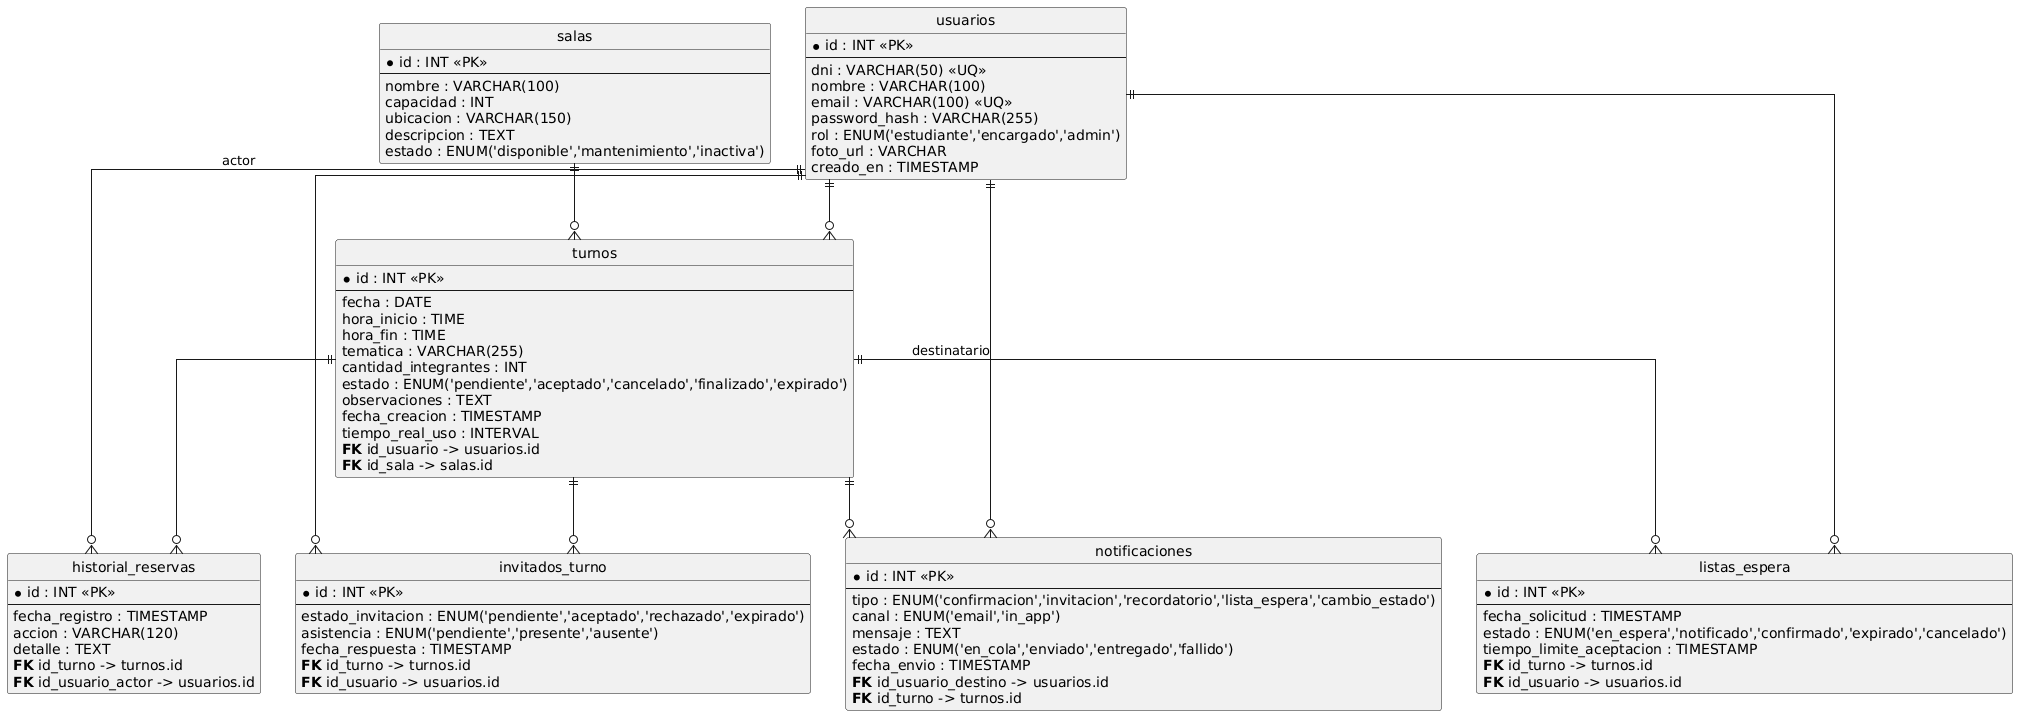

The diagram above was rendered by PlantUML. Its source (embedded in the PNG):
@startuml
hide circle
skinparam linetype ortho

entity "usuarios" as usuarios {
  *id : INT <<PK>>
  --
  dni : VARCHAR(50) <<UQ>>
  nombre : VARCHAR(100)
  email : VARCHAR(100) <<UQ>>
  password_hash : VARCHAR(255)
  rol : ENUM('estudiante','encargado','admin')
  foto_url : VARCHAR
  creado_en : TIMESTAMP
}

entity "salas" as salas {
  *id : INT <<PK>>
  --
  nombre : VARCHAR(100)
  capacidad : INT
  ubicacion : VARCHAR(150)
  descripcion : TEXT
  estado : ENUM('disponible','mantenimiento','inactiva')
}

entity "turnos" as turnos {
  *id : INT <<PK>>
  --
  fecha : DATE
  hora_inicio : TIME
  hora_fin : TIME
  tematica : VARCHAR(255)
  cantidad_integrantes : INT
  estado : ENUM('pendiente','aceptado','cancelado','finalizado','expirado')
  observaciones : TEXT
  fecha_creacion : TIMESTAMP
  tiempo_real_uso : INTERVAL
  **FK** id_usuario -> usuarios.id
  **FK** id_sala -> salas.id
}

entity "invitados_turno" as invitados_turno {
  *id : INT <<PK>>
  --
  estado_invitacion : ENUM('pendiente','aceptado','rechazado','expirado')
  asistencia : ENUM('pendiente','presente','ausente')
  fecha_respuesta : TIMESTAMP
  **FK** id_turno -> turnos.id
  **FK** id_usuario -> usuarios.id
}

entity "notificaciones" as notificaciones {
  *id : INT <<PK>>
  --
  tipo : ENUM('confirmacion','invitacion','recordatorio','lista_espera','cambio_estado')
  canal : ENUM('email','in_app')
  mensaje : TEXT
  estado : ENUM('en_cola','enviado','entregado','fallido')
  fecha_envio : TIMESTAMP
  **FK** id_usuario_destino -> usuarios.id
  **FK** id_turno -> turnos.id
}

entity "listas_espera" as listas_espera {
  *id : INT <<PK>>
  --
  fecha_solicitud : TIMESTAMP
  estado : ENUM('en_espera','notificado','confirmado','expirado','cancelado')
  tiempo_limite_aceptacion : TIMESTAMP
  **FK** id_turno -> turnos.id
  **FK** id_usuario -> usuarios.id
}

entity "historial_reservas" as historial_reservas {
  *id : INT <<PK>>
  --
  fecha_registro : TIMESTAMP
  accion : VARCHAR(120)
  detalle : TEXT
  **FK** id_turno -> turnos.id
  **FK** id_usuario_actor -> usuarios.id
}

usuarios ||--o{ turnos
usuarios ||--o{ invitados_turno
usuarios ||--o{ listas_espera
usuarios ||--o{ notificaciones : destinatario
usuarios ||--o{ historial_reservas : actor
salas ||--o{ turnos
turnos ||--o{ invitados_turno
turnos ||--o{ listas_espera
turnos ||--o{ notificaciones
turnos ||--o{ historial_reservas
@enduml